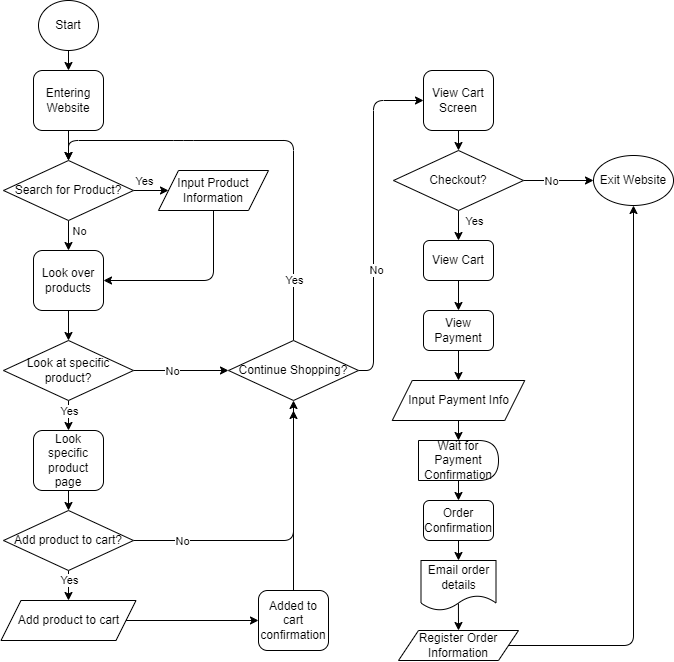

The diagram above was exported from draw.io. Its source (the exported page's mxGraphModel, read from the mxfile embedded in the PNG):
<mxGraphModel dx="2007" dy="707" grid="1" gridSize="10" guides="1" tooltips="1" connect="1" arrows="1" fold="1" page="1" pageScale="1" pageWidth="850" pageHeight="1100" math="0" shadow="0">
  <root>
    <mxCell id="0" />
    <mxCell id="1" parent="0" />
    <mxCell id="4" style="edgeStyle=none;html=1;entryX=0.5;entryY=0;entryDx=0;entryDy=0;" edge="1" parent="1" source="2" target="3">
      <mxGeometry relative="1" as="geometry" />
    </mxCell>
    <mxCell id="2" value="Start" style="ellipse;whiteSpace=wrap;html=1;" vertex="1" parent="1">
      <mxGeometry x="145" y="40" width="60" height="50" as="geometry" />
    </mxCell>
    <mxCell id="6" style="edgeStyle=none;html=1;entryX=0.5;entryY=0;entryDx=0;entryDy=0;" edge="1" parent="1" source="3" target="5">
      <mxGeometry relative="1" as="geometry" />
    </mxCell>
    <mxCell id="3" value="Entering Website" style="rounded=1;whiteSpace=wrap;html=1;" vertex="1" parent="1">
      <mxGeometry x="140" y="110" width="70" height="60" as="geometry" />
    </mxCell>
    <mxCell id="8" value="" style="edgeStyle=none;html=1;" edge="1" parent="1" source="5" target="7">
      <mxGeometry relative="1" as="geometry" />
    </mxCell>
    <mxCell id="12" value="Yes" style="edgeLabel;html=1;align=center;verticalAlign=middle;resizable=0;points=[];" vertex="1" connectable="0" parent="8">
      <mxGeometry x="-0.4519" y="1" relative="1" as="geometry">
        <mxPoint y="-9" as="offset" />
      </mxGeometry>
    </mxCell>
    <mxCell id="10" value="" style="edgeStyle=none;html=1;" edge="1" parent="1" source="5" target="9">
      <mxGeometry relative="1" as="geometry" />
    </mxCell>
    <mxCell id="13" value="No" style="edgeLabel;html=1;align=center;verticalAlign=middle;resizable=0;points=[];" vertex="1" connectable="0" parent="10">
      <mxGeometry x="0.3403" relative="1" as="geometry">
        <mxPoint x="10" y="-10" as="offset" />
      </mxGeometry>
    </mxCell>
    <mxCell id="5" value="Search for Product?" style="rhombus;whiteSpace=wrap;html=1;" vertex="1" parent="1">
      <mxGeometry x="110" y="200" width="130" height="60" as="geometry" />
    </mxCell>
    <mxCell id="11" style="edgeStyle=none;html=1;entryX=1;entryY=0.5;entryDx=0;entryDy=0;" edge="1" parent="1" source="7" target="9">
      <mxGeometry relative="1" as="geometry">
        <Array as="points">
          <mxPoint x="320" y="320" />
        </Array>
      </mxGeometry>
    </mxCell>
    <mxCell id="7" value="Input Product Information" style="shape=parallelogram;perimeter=parallelogramPerimeter;whiteSpace=wrap;html=1;fixedSize=1;" vertex="1" parent="1">
      <mxGeometry x="265" y="210" width="110" height="40" as="geometry" />
    </mxCell>
    <mxCell id="15" value="" style="edgeStyle=none;html=1;" edge="1" parent="1" source="9">
      <mxGeometry relative="1" as="geometry">
        <mxPoint x="175" y="380" as="targetPoint" />
      </mxGeometry>
    </mxCell>
    <mxCell id="9" value="Look over products" style="rounded=1;whiteSpace=wrap;html=1;" vertex="1" parent="1">
      <mxGeometry x="140" y="290" width="70" height="60" as="geometry" />
    </mxCell>
    <mxCell id="18" value="" style="edgeStyle=none;html=1;" edge="1" parent="1" source="16" target="17">
      <mxGeometry relative="1" as="geometry" />
    </mxCell>
    <mxCell id="20" value="No" style="edgeLabel;html=1;align=center;verticalAlign=middle;resizable=0;points=[];" vertex="1" connectable="0" parent="18">
      <mxGeometry x="-0.1739" relative="1" as="geometry">
        <mxPoint as="offset" />
      </mxGeometry>
    </mxCell>
    <mxCell id="22" style="edgeStyle=none;html=1;entryX=0.5;entryY=0;entryDx=0;entryDy=0;" edge="1" parent="1" source="16" target="21">
      <mxGeometry relative="1" as="geometry" />
    </mxCell>
    <mxCell id="23" value="Yes" style="edgeLabel;html=1;align=center;verticalAlign=middle;resizable=0;points=[];" vertex="1" connectable="0" parent="22">
      <mxGeometry x="0.173" y="1" relative="1" as="geometry">
        <mxPoint x="-1" y="-7" as="offset" />
      </mxGeometry>
    </mxCell>
    <mxCell id="16" value="Look at specific product?" style="rhombus;whiteSpace=wrap;html=1;" vertex="1" parent="1">
      <mxGeometry x="110" y="380" width="130" height="60" as="geometry" />
    </mxCell>
    <mxCell id="19" style="edgeStyle=none;html=1;entryX=0.5;entryY=0;entryDx=0;entryDy=0;" edge="1" parent="1" source="17" target="5">
      <mxGeometry relative="1" as="geometry">
        <Array as="points">
          <mxPoint x="400" y="180" />
          <mxPoint x="290" y="180" />
          <mxPoint x="175" y="180" />
        </Array>
      </mxGeometry>
    </mxCell>
    <mxCell id="24" value="Yes" style="edgeLabel;html=1;align=center;verticalAlign=middle;resizable=0;points=[];" vertex="1" connectable="0" parent="19">
      <mxGeometry x="-0.826" y="-1" relative="1" as="geometry">
        <mxPoint x="-1" y="-22" as="offset" />
      </mxGeometry>
    </mxCell>
    <mxCell id="40" style="edgeStyle=none;html=1;entryX=0;entryY=0.5;entryDx=0;entryDy=0;" edge="1" parent="1" source="17" target="39">
      <mxGeometry relative="1" as="geometry">
        <Array as="points">
          <mxPoint x="480" y="410" />
          <mxPoint x="480" y="140" />
        </Array>
      </mxGeometry>
    </mxCell>
    <mxCell id="41" value="No" style="edgeLabel;html=1;align=center;verticalAlign=middle;resizable=0;points=[];" vertex="1" connectable="0" parent="40">
      <mxGeometry x="-0.2834" y="-2" relative="1" as="geometry">
        <mxPoint y="4" as="offset" />
      </mxGeometry>
    </mxCell>
    <mxCell id="17" value="Continue Shopping?" style="rhombus;whiteSpace=wrap;html=1;" vertex="1" parent="1">
      <mxGeometry x="335" y="380" width="130" height="60" as="geometry" />
    </mxCell>
    <mxCell id="26" style="edgeStyle=none;html=1;entryX=0.5;entryY=0;entryDx=0;entryDy=0;" edge="1" parent="1" source="21" target="25">
      <mxGeometry relative="1" as="geometry" />
    </mxCell>
    <mxCell id="21" value="Look specific product page" style="rounded=1;whiteSpace=wrap;html=1;" vertex="1" parent="1">
      <mxGeometry x="140" y="470" width="70" height="60" as="geometry" />
    </mxCell>
    <mxCell id="27" style="edgeStyle=none;html=1;entryX=0.5;entryY=1;entryDx=0;entryDy=0;" edge="1" parent="1" source="25" target="17">
      <mxGeometry relative="1" as="geometry">
        <Array as="points">
          <mxPoint x="400" y="580" />
        </Array>
      </mxGeometry>
    </mxCell>
    <mxCell id="28" value="No" style="edgeLabel;html=1;align=center;verticalAlign=middle;resizable=0;points=[];" vertex="1" connectable="0" parent="27">
      <mxGeometry x="-0.6717" y="4" relative="1" as="geometry">
        <mxPoint y="4" as="offset" />
      </mxGeometry>
    </mxCell>
    <mxCell id="30" style="edgeStyle=none;html=1;entryX=0.5;entryY=0;entryDx=0;entryDy=0;" edge="1" parent="1" target="34">
      <mxGeometry relative="1" as="geometry">
        <mxPoint x="175" y="610" as="sourcePoint" />
      </mxGeometry>
    </mxCell>
    <mxCell id="32" value="Yes" style="edgeLabel;html=1;align=center;verticalAlign=middle;resizable=0;points=[];" vertex="1" connectable="0" parent="30">
      <mxGeometry x="-0.6167" y="-1" relative="1" as="geometry">
        <mxPoint x="1" y="4" as="offset" />
      </mxGeometry>
    </mxCell>
    <mxCell id="25" value="Add product to cart?" style="rhombus;whiteSpace=wrap;html=1;" vertex="1" parent="1">
      <mxGeometry x="110" y="550" width="130" height="60" as="geometry" />
    </mxCell>
    <mxCell id="38" style="edgeStyle=none;html=1;" edge="1" parent="1" source="29">
      <mxGeometry relative="1" as="geometry">
        <mxPoint x="400" y="450" as="targetPoint" />
      </mxGeometry>
    </mxCell>
    <mxCell id="29" value="Added to cart confirmation" style="rounded=1;whiteSpace=wrap;html=1;" vertex="1" parent="1">
      <mxGeometry x="365" y="630" width="70" height="60" as="geometry" />
    </mxCell>
    <mxCell id="37" style="edgeStyle=none;html=1;entryX=0;entryY=0.5;entryDx=0;entryDy=0;" edge="1" parent="1" source="34" target="29">
      <mxGeometry relative="1" as="geometry" />
    </mxCell>
    <mxCell id="34" value="Add product to cart" style="shape=parallelogram;perimeter=parallelogramPerimeter;whiteSpace=wrap;html=1;fixedSize=1;" vertex="1" parent="1">
      <mxGeometry x="107.5" y="640" width="135" height="40" as="geometry" />
    </mxCell>
    <mxCell id="47" style="edgeStyle=none;html=1;entryX=0.5;entryY=0;entryDx=0;entryDy=0;" edge="1" parent="1" source="39" target="42">
      <mxGeometry relative="1" as="geometry" />
    </mxCell>
    <mxCell id="39" value="View Cart Screen" style="rounded=1;whiteSpace=wrap;html=1;" vertex="1" parent="1">
      <mxGeometry x="530" y="110" width="70" height="60" as="geometry" />
    </mxCell>
    <mxCell id="44" style="edgeStyle=none;html=1;entryX=0;entryY=0.5;entryDx=0;entryDy=0;" edge="1" parent="1" source="42" target="45">
      <mxGeometry relative="1" as="geometry">
        <mxPoint x="690" y="220" as="targetPoint" />
      </mxGeometry>
    </mxCell>
    <mxCell id="48" value="No" style="edgeLabel;html=1;align=center;verticalAlign=middle;resizable=0;points=[];" vertex="1" connectable="0" parent="44">
      <mxGeometry x="-0.2212" y="-1" relative="1" as="geometry">
        <mxPoint y="-1" as="offset" />
      </mxGeometry>
    </mxCell>
    <mxCell id="52" style="edgeStyle=none;html=1;entryX=0.5;entryY=0;entryDx=0;entryDy=0;" edge="1" parent="1" source="42" target="49">
      <mxGeometry relative="1" as="geometry" />
    </mxCell>
    <mxCell id="54" value="Yes" style="edgeLabel;html=1;align=center;verticalAlign=middle;resizable=0;points=[];" vertex="1" connectable="0" parent="52">
      <mxGeometry x="-0.5302" relative="1" as="geometry">
        <mxPoint x="15" y="3" as="offset" />
      </mxGeometry>
    </mxCell>
    <mxCell id="42" value="Checkout?" style="rhombus;whiteSpace=wrap;html=1;" vertex="1" parent="1">
      <mxGeometry x="500" y="190" width="130" height="60" as="geometry" />
    </mxCell>
    <mxCell id="45" value="Exit Website" style="ellipse;whiteSpace=wrap;html=1;" vertex="1" parent="1">
      <mxGeometry x="700" y="195" width="80" height="50" as="geometry" />
    </mxCell>
    <mxCell id="53" style="edgeStyle=none;html=1;" edge="1" parent="1" source="49" target="50">
      <mxGeometry relative="1" as="geometry" />
    </mxCell>
    <mxCell id="49" value="View Cart" style="rounded=1;whiteSpace=wrap;html=1;" vertex="1" parent="1">
      <mxGeometry x="530" y="280" width="70" height="40" as="geometry" />
    </mxCell>
    <mxCell id="55" style="edgeStyle=none;html=1;entryX=0.5;entryY=0;entryDx=0;entryDy=0;" edge="1" parent="1" source="50" target="51">
      <mxGeometry relative="1" as="geometry" />
    </mxCell>
    <mxCell id="50" value="View Payment" style="rounded=1;whiteSpace=wrap;html=1;" vertex="1" parent="1">
      <mxGeometry x="530" y="350" width="70" height="40" as="geometry" />
    </mxCell>
    <mxCell id="61" style="edgeStyle=none;html=1;entryX=0.5;entryY=0;entryDx=0;entryDy=0;" edge="1" parent="1" source="51" target="60">
      <mxGeometry relative="1" as="geometry" />
    </mxCell>
    <mxCell id="51" value="Input Payment Info" style="shape=parallelogram;perimeter=parallelogramPerimeter;whiteSpace=wrap;html=1;fixedSize=1;" vertex="1" parent="1">
      <mxGeometry x="498.75" y="420" width="132.5" height="40" as="geometry" />
    </mxCell>
    <mxCell id="64" style="edgeStyle=none;html=1;entryX=0.5;entryY=0;entryDx=0;entryDy=0;" edge="1" parent="1" source="56" target="63">
      <mxGeometry relative="1" as="geometry" />
    </mxCell>
    <mxCell id="56" value="Order Confirmation" style="rounded=1;whiteSpace=wrap;html=1;" vertex="1" parent="1">
      <mxGeometry x="530" y="540" width="70" height="40" as="geometry" />
    </mxCell>
    <mxCell id="62" style="edgeStyle=none;html=1;entryX=0.5;entryY=0;entryDx=0;entryDy=0;" edge="1" parent="1" source="60" target="56">
      <mxGeometry relative="1" as="geometry" />
    </mxCell>
    <mxCell id="60" value="Wait for Payment Confirmation" style="shape=delay;whiteSpace=wrap;html=1;" vertex="1" parent="1">
      <mxGeometry x="525" y="480" width="80" height="40" as="geometry" />
    </mxCell>
    <mxCell id="66" style="edgeStyle=none;html=1;entryX=0.5;entryY=0;entryDx=0;entryDy=0;exitX=0.499;exitY=0.859;exitDx=0;exitDy=0;exitPerimeter=0;" edge="1" parent="1" source="63" target="65">
      <mxGeometry relative="1" as="geometry">
        <mxPoint x="570" y="650" as="sourcePoint" />
      </mxGeometry>
    </mxCell>
    <mxCell id="63" value="Email order details" style="shape=document;whiteSpace=wrap;html=1;boundedLbl=1;" vertex="1" parent="1">
      <mxGeometry x="527.5" y="600" width="75" height="50" as="geometry" />
    </mxCell>
    <mxCell id="67" style="edgeStyle=none;html=1;entryX=0.5;entryY=1;entryDx=0;entryDy=0;" edge="1" parent="1" source="65" target="45">
      <mxGeometry relative="1" as="geometry">
        <Array as="points">
          <mxPoint x="740" y="685" />
        </Array>
      </mxGeometry>
    </mxCell>
    <mxCell id="65" value="Register Order Information" style="shape=parallelogram;perimeter=parallelogramPerimeter;whiteSpace=wrap;html=1;fixedSize=1;" vertex="1" parent="1">
      <mxGeometry x="505" y="670" width="120" height="30" as="geometry" />
    </mxCell>
  </root>
</mxGraphModel>